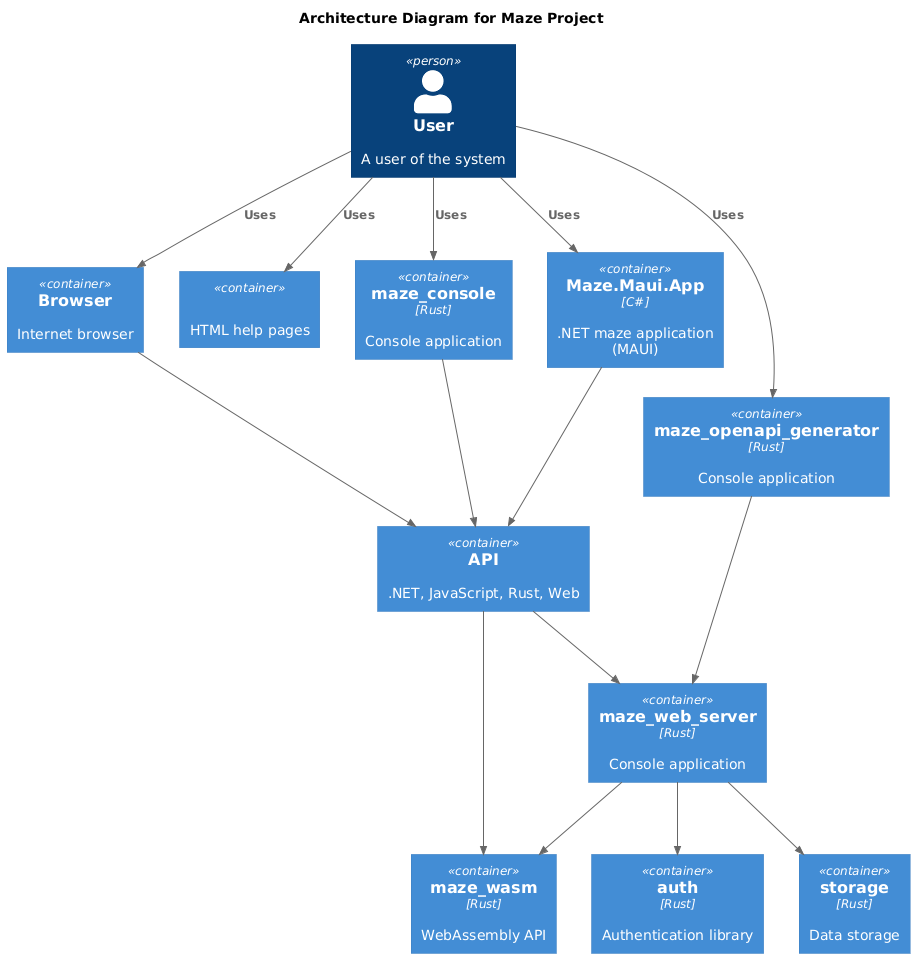

The diagram above was rendered by PlantUML. Its source (embedded in the PNG):
@startuml

!include https://raw.githubusercontent.com/plantuml-stdlib/C4-PlantUML/master/C4_Container.puml

title Architecture Diagram for Maze Project

Person(user, "User", "A user of the system")

Container(auth, "auth", "Rust", "Authentication library")
Container(browser, "Browser", "", "Internet browser")
Container(html_help, "", "", "HTML help pages")
Container(maze_console, "maze_console", "Rust", "Console application")
Container(maze_maui_app_net, "Maze.Maui.App", "C#", ".NET maze application (MAUI)")
Container(maze_openapi_generator, "maze_openapi_generator", "Rust", "Console application")
Container(api, "API", "", ".NET, JavaScript, Rust, Web")
Container(maze_wasm, "maze_wasm", "Rust", "WebAssembly API")
Container(maze_web_server, "maze_web_server", "Rust", "Console application")
Container(storage, "storage", "Rust", "Data storage")

Rel(user, browser, "Uses")
Rel(user, html_help, "Uses")
Rel(user, maze_console, "Uses")
Rel(user, maze_maui_app_net, "Uses")
Rel(user, maze_openapi_generator, "Uses")
Rel(browser, api, "")
Rel(maze_console, api, "")
Rel(maze_maui_app_net, api, "")
Rel(maze_openapi_generator, maze_web_server, "")
Rel(api, maze_wasm, "")
Rel(api, maze_web_server, "")
Rel(maze_web_server, maze_wasm, "")
Rel(maze_web_server, auth, "")
Rel(maze_web_server, storage, "")

@enduml